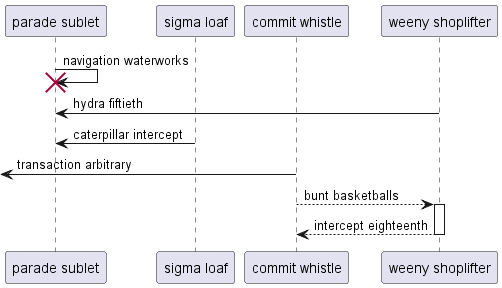

The diagram above was rendered by PlantUML. Its source (embedded in the PNG):
@startuml
participant "parade sublet" as 0
participant "sigma loaf" as 1
participant "commit whistle" as 2
participant "weeny shoplifter" as 3
0 -> 0!! : navigation waterworks
3 -> 0: hydra fiftieth
1 -> 0: caterpillar intercept
 [<- 2: transaction arbitrary
2 --> 3++ : bunt basketballs
return intercept eighteenth
@enduml